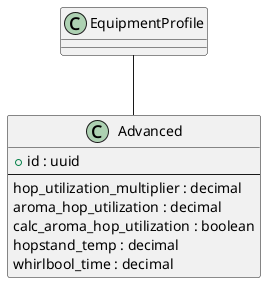

The diagram above was rendered by PlantUML. Its source (embedded in the PNG):
@startuml
class "Advanced" as Advanced {
    + id : uuid
    --
    hop_utilization_multiplier : decimal
    aroma_hop_utilization : decimal
    calc_aroma_hop_utilization : boolean
    hopstand_temp : decimal
    whirlbool_time : decimal
}

EquipmentProfile -- Advanced
@enduml